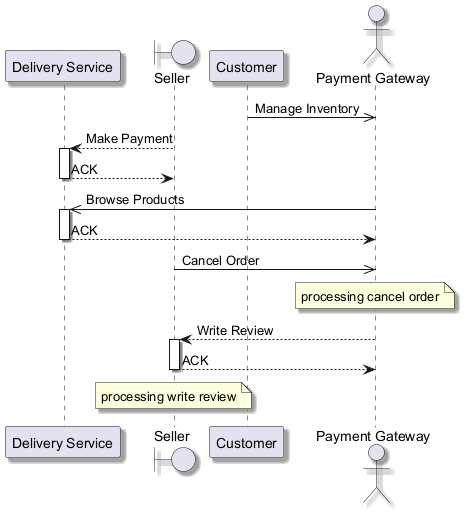

The diagram above was rendered by PlantUML. Its source (embedded in the PNG):
@startuml
skinparam backgroundColor #FFFFFF
skinparam classBackgroundColor #F3E5F5
skinparam classBorderColor #6A1B9A
skinparam shadowing true
participant "Delivery Service" as DS
boundary "Seller" as S
participant "Customer" as C
actor "Payment Gateway" as PG
C ->> PG : Manage Inventory
S --> DS : Make Payment
activate DS
DS --> S : ACK
deactivate DS
PG ->> DS : Browse Products
activate DS
DS --> PG : ACK
deactivate DS
S ->> PG : Cancel Order
note over PG : processing cancel order
PG --> S : Write Review
activate S
S --> PG : ACK
deactivate S
note over S : processing write review
@enduml